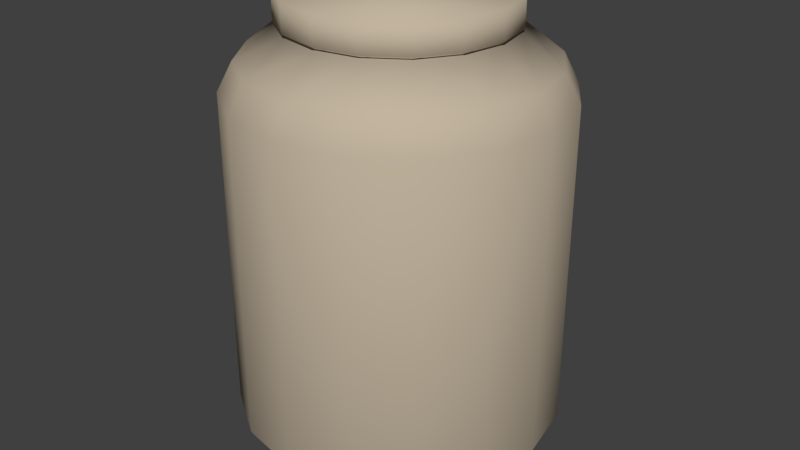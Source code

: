 # Source: creatine.blend  (saved by Blender 2.79.0; exported with 4.5.12 LTS)
import bpy
from mathutils import Matrix  # noqa: F401  (used for matrix-valued properties, if any)

bpy.ops.wm.read_factory_settings(use_empty=True)
scene = bpy.context.scene
scene.name = 'Scene'

# ---- collections
col_collection_1 = bpy.data.collections.new('Collection 1'); scene.collection.children.link(col_collection_1)

# ---- materials (node trees are filled in below, after node groups)
mat_creatine = bpy.data.materials.new('Creatine')
mat_creatine.alpha_threshold = 0.0
mat_creatine.use_transparent_shadow = False
mat_creatine.diffuse_color = (0.5382, 0.455, 0.345, 1.0)
mat_creatine.roughness = 0.5
mat_creatine.specular_intensity = 0.0
mat_creatinewhite = bpy.data.materials.new('CreatineWhite')
mat_creatinewhite.alpha_threshold = 0.0
mat_creatinewhite.use_transparent_shadow = False
mat_creatinewhite.diffuse_color = (1.0, 0.9699, 0.9699, 1.0)
mat_creatinewhite.roughness = 0.5
mat_creatinewhite.specular_intensity = 0.0
mat_creatinewhite.line_color = (0.0, 0.0, 0.0, 1.0)

# ---- material node trees

# ---- world
world_world = bpy.data.worlds.new('World'); scene.world = world_world
world_world.color = (0.05088, 0.05088, 0.05088)
world_world.use_sun_shadow = False
world_world.sun_shadow_jitter_overblur = 0.0
world_world.cycles.sampling_method = 'MANUAL'

# ---- meshes
me_cylinder = bpy.data.meshes.new('Cylinder')
me_cylinder.from_pydata([(0.0, 1.0, -1.0), (0.0, 1.0, 1.0), (0.3827, 0.9239, -1.0), (0.3827, 0.9239, 1.0), (0.7071, 0.7071, -1.0), (0.7071, 0.7071, 1.0), (0.9239, 0.3827, -1.0), (0.9239, 0.3827, 1.0), (1.0, -4.371e-08, -1.0), (1.0, -4.371e-08, 1.0), (0.9239, -0.3827, -1.0), (0.9239, -0.3827, 1.0), (0.7071, -0.7071, -1.0), (0.7071, -0.7071, 1.0), (0.3827, -0.9239, -1.0), (0.3827, -0.9239, 1.0), (1.51e-07, -1.0, -1.0), (1.51e-07, -1.0, 1.0), (-0.3827, -0.9239, -1.0), (-0.3827, -0.9239, 1.0), (-0.7071, -0.7071, -1.0), (-0.7071, -0.7071, 1.0), (-0.9239, -0.3827, -1.0), (-0.9239, -0.3827, 1.0), (-1.0, 1.192e-08, -1.0), (-1.0, 1.192e-08, 1.0), (-0.9239, 0.3827, -1.0), (-0.9239, 0.3827, 1.0), (-0.7071, 0.7071, -1.0), (-0.7071, 0.7071, 1.0), (-0.3827, 0.9239, -1.0), (-0.3827, 0.9239, 1.0), (6.232e-09, 0.8327, -1.274), (0.3187, 0.7693, -1.274), (0.5888, 0.5888, -1.274), (0.7693, 0.3187, -1.274), (0.8327, -3.453e-08, -1.274), (0.7693, -0.3187, -1.274), (0.5888, -0.5888, -1.274), (0.3187, -0.7693, -1.274), (1.32e-07, -0.8327, -1.274), (-0.3187, -0.7693, -1.274), (-0.5888, -0.5888, -1.274), (-0.7693, -0.3187, -1.274), (-0.8327, 1.18e-08, -1.274), (-0.7693, 0.3187, -1.274), (-0.5888, 0.5888, -1.274), (-0.3187, 0.7693, -1.274), (6.201e-09, 0.9088, 1.177), (0.3478, 0.8396, 1.177), (0.6426, 0.6426, 1.177), (0.8396, 0.3478, 1.177), (0.9088, -3.871e-08, 1.177), (0.8396, -0.3478, 1.177), (0.6426, -0.6426, 1.177), (0.3478, -0.8396, 1.177), (1.434e-07, -0.9088, 1.177), (-0.3478, -0.8396, 1.177), (-0.6426, -0.6426, 1.177), (-0.8396, -0.3478, 1.177), (-0.9088, 1.186e-08, 1.177), (-0.8396, 0.3478, 1.177), (-0.6426, 0.6426, 1.177), (-0.3478, 0.8396, 1.177), (2.118e-08, 0.6811, 1.394), (0.2606, 0.6292, 1.394), (0.4816, 0.4816, 1.394), (0.6292, 0.2606, 1.394), (0.6811, -3.191e-08, 1.394), (0.6292, -0.2606, 1.394), (0.4816, -0.4816, 1.394), (0.2606, -0.6292, 1.394), (1.24e-07, -0.6811, 1.394), (-0.2606, -0.6292, 1.394), (-0.4816, -0.4816, 1.394), (-0.6292, -0.2606, 1.394), (-0.6811, 5.982e-09, 1.394), (-0.6292, 0.2606, 1.394), (-0.4816, 0.4816, 1.394), (-0.2606, 0.6292, 1.394), (2.118e-08, 0.6811, 1.563), (0.2606, 0.6292, 1.563), (0.4816, 0.4816, 1.563), (0.6292, 0.2606, 1.563), (0.6811, -3.191e-08, 1.563), (0.6292, -0.2606, 1.563), (0.4816, -0.4816, 1.563), (0.2606, -0.6292, 1.563), (1.24e-07, -0.6811, 1.563), (-0.2606, -0.6292, 1.563), (-0.4816, -0.4816, 1.563), (-0.6292, -0.2606, 1.563), (-0.6811, 5.982e-09, 1.563), (-0.6292, 0.2606, 1.563), (-0.4816, 0.4816, 1.563), (-0.2606, 0.6292, 1.563), (-0.4616, -0.4616, 1.379), (-0.6031, -0.2498, 1.379), (0.6031, 0.2498, 1.379), (0.6528, -3.01e-08, 1.379), (-0.6528, 6.218e-09, 1.379), (0.6031, -0.2498, 1.379), (-0.6031, 0.2498, 1.379), (0.4616, -0.4616, 1.379), (-0.4616, 0.4616, 1.379), (0.2498, -0.6031, 1.379), (-0.2498, 0.6031, 1.379), (1.227e-07, -0.6528, 1.379), (2.416e-08, 0.6528, 1.379), (0.2498, 0.6031, 1.379), (-0.2498, -0.6031, 1.379), (0.4616, 0.4616, 1.379)], [], [(0, 1, 3, 2), (2, 3, 5, 4), (4, 5, 7, 6), (6, 7, 9, 8), (8, 9, 11, 10), (10, 11, 13, 12), (12, 13, 15, 14), (14, 15, 17, 16), (16, 17, 19, 18), (18, 19, 21, 20), (20, 21, 23, 22), (22, 23, 25, 24), (24, 25, 27, 26), (26, 27, 29, 28), (17, 15, 55, 56), (28, 29, 31, 30), (30, 31, 1, 0), (10, 12, 38, 37), (32, 33, 34, 35, 36, 37, 38, 39, 40, 41, 42, 43, 44, 45, 46, 47), (20, 22, 43, 42), (30, 0, 32, 47), (6, 8, 36, 35), (16, 18, 41, 40), (26, 28, 46, 45), (2, 4, 34, 33), (12, 14, 39, 38), (22, 24, 44, 43), (8, 10, 37, 36), (18, 20, 42, 41), (28, 30, 47, 46), (4, 6, 35, 34), (14, 16, 40, 39), (24, 26, 45, 44), (0, 2, 33, 32), (97, 96, 74, 75), (3, 1, 48, 49), (27, 25, 60, 61), (13, 11, 53, 54), (23, 21, 58, 59), (1, 31, 63, 48), (9, 7, 51, 52), (19, 17, 56, 57), (29, 27, 61, 62), (5, 3, 49, 50), (15, 13, 54, 55), (25, 23, 59, 60), (11, 9, 52, 53), (21, 19, 57, 58), (31, 29, 62, 63), (7, 5, 50, 51), (65, 64, 80, 81), (99, 98, 67, 68), (100, 97, 75, 76), (101, 99, 68, 69), (102, 100, 76, 77), (103, 101, 69, 70), (104, 102, 77, 78), (105, 103, 70, 71), (106, 104, 78, 79), (107, 105, 71, 72), (109, 108, 64, 65), (108, 106, 79, 64), (110, 107, 72, 73), (111, 109, 65, 66), (96, 110, 73, 74), (98, 111, 66, 67), (81, 80, 95, 94, 93, 92, 91, 90, 89, 88, 87, 86, 85, 84, 83, 82), (64, 79, 95, 80), (73, 72, 88, 89), (66, 65, 81, 82), (74, 73, 89, 90), (67, 66, 82, 83), (75, 74, 90, 91), (68, 67, 83, 84), (76, 75, 91, 92), (69, 68, 84, 85), (77, 76, 92, 93), (70, 69, 85, 86), (78, 77, 93, 94), (71, 70, 86, 87), (79, 78, 94, 95), (72, 71, 87, 88), (51, 50, 111, 98), (58, 57, 110, 96), (50, 49, 109, 111), (57, 56, 107, 110), (48, 63, 106, 108), (49, 48, 108, 109), (56, 55, 105, 107), (63, 62, 104, 106), (55, 54, 103, 105), (62, 61, 102, 104), (54, 53, 101, 103), (61, 60, 100, 102), (53, 52, 99, 101), (60, 59, 97, 100), (52, 51, 98, 99), (59, 58, 96, 97)])
me_cylinder.polygons.foreach_set('use_smooth', [True] * 98)
_uv = me_cylinder.uv_layers.new(name='UVMap')
_uv.uv.foreach_set('vector', [0.4012, 0.04976, 0.4012, 0.4086, 0.3441, 0.4082, 0.3441, 0.04935, 0.9181, 0.04935, 0.9181, 0.4082, 0.861, 0.4086, 0.861, 0.04976, 0.861, 0.04976, 0.861, 0.4086, 0.7864, 0.4088, 0.7864, 0.04998, 0.7864, 0.04998, 0.7864, 0.4088, 0.7057, 0.4088, 0.7057, 0.04998, 0.7057, 0.04998, 0.7057, 0.4088, 0.6311, 0.4086, 0.6311, 0.04976, 0.3441, 0.04935, 0.3441, 0.4082, 0.287, 0.4086, 0.287, 0.04976, 0.287, 0.04976, 0.287, 0.4086, 0.2124, 0.4088, 0.2124, 0.04998, 0.2124, 0.04998, 0.2124, 0.4088, 0.1317, 0.4088, 0.1317, 0.04998, 0.1317, 0.04998, 0.1317, 0.4088, 0.05709, 0.4086, 0.05709, 0.04976, 0.05709, 0.04976, 0.05709, 0.4086, 6.167e-08, 0.4082, 0.0, 0.04935, 0.2299, 0.4898, 0.2299, 0.8487, 0.1553, 0.8489, 0.1553, 0.4901, 0.1553, 0.4901, 0.1553, 0.8489, 0.07459, 0.8489, 0.07459, 0.4901, 0.07459, 0.4901, 0.07459, 0.8489, 2.467e-08, 0.8487, 0.0, 0.4898, 0.6311, 0.04976, 0.6311, 0.4086, 0.5565, 0.4088, 0.5565, 0.04998, 0.1317, 0.4088, 0.2124, 0.4088, 0.2087, 0.4404, 0.1354, 0.4404, 0.5565, 0.04998, 0.5565, 0.4088, 0.4758, 0.4088, 0.4758, 0.04998, 0.4758, 0.04998, 0.4758, 0.4088, 0.4012, 0.4086, 0.4012, 0.04976, 0.3441, 0.04935, 0.287, 0.04976, 0.2678, 0.0003425, 0.3153, 0.0, 0.5579, 0.7112, 0.4957, 0.7335, 0.4285, 0.7335, 0.3664, 0.7112, 0.3189, 0.67, 0.2931, 0.6161, 0.2931, 0.5578, 0.3189, 0.5039, 0.3664, 0.4627, 0.4285, 0.4404, 0.4957, 0.4404, 0.5579, 0.4627, 0.6054, 0.5039, 0.6311, 0.5578, 0.6311, 0.6161, 0.6054, 0.67, 0.2299, 0.4898, 0.1553, 0.4901, 0.1486, 0.4406, 0.2107, 0.4404, 0.4758, 0.04998, 0.4012, 0.04976, 0.4204, 0.0003425, 0.4825, 0.0005278, 0.7864, 0.04998, 0.7057, 0.04998, 0.7125, 0.0005278, 0.7797, 0.0005278, 0.1317, 0.04998, 0.05709, 0.04976, 0.07632, 0.0003425, 0.1384, 0.0005278, 0.6311, 0.04976, 0.5565, 0.04998, 0.5498, 0.0005278, 0.6119, 0.0003425, 0.9181, 0.04935, 0.861, 0.04976, 0.8418, 0.0003424, 0.8893, 0.0, 0.287, 0.04976, 0.2124, 0.04998, 0.2057, 0.0005278, 0.2678, 0.0003425, 0.1553, 0.4901, 0.07459, 0.4901, 0.08135, 0.4406, 0.1486, 0.4406, 0.7057, 0.04998, 0.6311, 0.04976, 0.6504, 0.0003424, 0.7125, 0.0005278, 0.05709, 0.04976, 0.0, 0.04935, 0.02878, 2.139e-08, 0.07632, 0.0003425, 0.5565, 0.04998, 0.4758, 0.04998, 0.4825, 0.0005278, 0.5498, 0.0005278, 0.861, 0.04976, 0.7864, 0.04998, 0.7797, 0.0005278, 0.8418, 0.0003424, 0.2124, 0.04998, 0.1317, 0.04998, 0.1384, 0.0005278, 0.2057, 0.0005278, 0.07459, 0.4901, 0.0, 0.4898, 0.01923, 0.4404, 0.08135, 0.4406, 0.4012, 0.04976, 0.3441, 0.04935, 0.3729, 0.0, 0.4204, 0.0003425, 0.319, 0.9184, 0.3563, 0.9507, 0.3531, 0.955, 0.3142, 0.9213, 0.3441, 0.4082, 0.4012, 0.4086, 0.4117, 0.4402, 0.3598, 0.4398, 2.467e-08, 0.8487, 0.07459, 0.8489, 0.07827, 0.8805, 0.01048, 0.8803, 0.287, 0.4086, 0.3441, 0.4082, 0.3284, 0.4398, 0.2765, 0.4402, 0.1553, 0.8489, 0.2299, 0.8487, 0.2194, 0.8803, 0.1516, 0.8805, 0.4012, 0.4086, 0.4758, 0.4088, 0.4795, 0.4404, 0.4117, 0.4402, 0.7057, 0.4088, 0.7864, 0.4088, 0.7828, 0.4404, 0.7094, 0.4404, 0.05709, 0.4086, 0.1317, 0.4088, 0.1354, 0.4404, 0.06757, 0.4402, 0.5565, 0.4088, 0.6311, 0.4086, 0.6206, 0.4402, 0.5528, 0.4404, 0.861, 0.4086, 0.9181, 0.4082, 0.9024, 0.4398, 0.8506, 0.4402, 0.2124, 0.4088, 0.287, 0.4086, 0.2765, 0.4402, 0.2087, 0.4404, 0.07459, 0.8489, 0.1553, 0.8489, 0.1516, 0.8805, 0.07827, 0.8805, 0.6311, 0.4086, 0.7057, 0.4088, 0.7094, 0.4404, 0.6416, 0.4402, 6.167e-08, 0.4082, 0.05709, 0.4086, 0.06757, 0.4402, 0.01569, 0.4398, 0.4758, 0.4088, 0.5565, 0.4088, 0.5528, 0.4404, 0.4795, 0.4404, 0.7864, 0.4088, 0.861, 0.4086, 0.8506, 0.4402, 0.7828, 0.4404, 0.2654, 0.6436, 0.2652, 0.6774, 0.23, 0.6774, 0.2303, 0.6437, 0.5638, 0.8305, 0.5437, 0.7883, 0.5485, 0.7855, 0.5696, 0.8295, 0.2989, 0.8762, 0.319, 0.9184, 0.3142, 0.9213, 0.2931, 0.8772, 0.5638, 0.8762, 0.5638, 0.8305, 0.5696, 0.8295, 0.5696, 0.8772, 0.2989, 0.8305, 0.2989, 0.8762, 0.2931, 0.8772, 0.2931, 0.8295, 0.5437, 0.9184, 0.5638, 0.8762, 0.5696, 0.8772, 0.5485, 0.9213, 0.319, 0.7883, 0.2989, 0.8305, 0.2931, 0.8295, 0.3142, 0.7855, 0.5064, 0.9507, 0.5437, 0.9184, 0.5485, 0.9213, 0.5096, 0.955, 0.3563, 0.756, 0.319, 0.7883, 0.3142, 0.7855, 0.3531, 0.7517, 0.4577, 0.9682, 0.5064, 0.9507, 0.5096, 0.955, 0.4588, 0.9732, 0.4577, 0.7385, 0.405, 0.7385, 0.4039, 0.7335, 0.4588, 0.7335, 0.405, 0.7385, 0.3563, 0.756, 0.3531, 0.7517, 0.4039, 0.7335, 0.405, 0.9682, 0.4577, 0.9682, 0.4588, 0.9732, 0.4039, 0.9732, 0.5064, 0.756, 0.4577, 0.7385, 0.4588, 0.7335, 0.5096, 0.7517, 0.3563, 0.9507, 0.405, 0.9682, 0.4039, 0.9732, 0.3531, 0.955, 0.5437, 0.7883, 0.5064, 0.756, 0.5096, 0.7517, 0.5485, 0.7855, 0.7968, 0.7603, 0.8476, 0.7785, 0.8865, 0.8122, 0.9076, 0.8563, 0.9076, 0.904, 0.8865, 0.948, 0.8476, 0.9818, 0.7968, 1.0, 0.7419, 1.0, 0.691, 0.9818, 0.6522, 0.948, 0.6311, 0.904, 0.6311, 0.8563, 0.6522, 0.8122, 0.691, 0.7785, 0.7419, 0.7603, 0.2652, 0.6774, 0.2651, 0.7214, 0.2299, 0.7215, 0.23, 0.6774, 0.2652, 0.4741, 0.2651, 0.5182, 0.2299, 0.5182, 0.2301, 0.4741, 0.9534, 0.1358, 0.9536, 0.1696, 0.9185, 0.1695, 0.9182, 0.1358, 0.2656, 0.4404, 0.2652, 0.4741, 0.2301, 0.4741, 0.2304, 0.4404, 0.9533, 0.09179, 0.9534, 0.1358, 0.9182, 0.1358, 0.9181, 0.09174, 0.9533, 0.2613, 0.9535, 0.3053, 0.9183, 0.3053, 0.9181, 0.2613, 0.9534, 0.0441, 0.9533, 0.09179, 0.9181, 0.09174, 0.9182, 0.04405, 0.9533, 0.2136, 0.9533, 0.2613, 0.9181, 0.2613, 0.9181, 0.2136, 0.9536, 5.036e-05, 0.9534, 0.0441, 0.9182, 0.04405, 0.9185, 0.0, 0.9535, 0.1696, 0.9533, 0.2136, 0.9181, 0.2136, 0.9183, 0.1696, 0.2652, 0.6099, 0.2656, 0.6436, 0.2304, 0.6436, 0.2301, 0.6099, 0.2652, 0.7691, 0.2654, 0.8131, 0.2303, 0.8132, 0.23, 0.7691, 0.2651, 0.5659, 0.2652, 0.6099, 0.2301, 0.6099, 0.2299, 0.5659, 0.2651, 0.7214, 0.2652, 0.7691, 0.23, 0.7691, 0.2299, 0.7215, 0.2651, 0.5182, 0.2651, 0.5659, 0.2299, 0.5659, 0.2299, 0.5182, 0.7111, 0.7359, 0.6592, 0.6909, 0.7032, 0.6654, 0.7405, 0.6977, 0.9719, 0.5098, 1.0, 0.5685, 0.948, 0.5775, 0.9279, 0.5353, 0.6592, 0.6909, 0.6311, 0.6322, 0.6831, 0.6232, 0.7032, 0.6654, 1.0, 0.5685, 1.0, 0.6322, 0.948, 0.6232, 0.948, 0.5775, 0.6311, 0.5685, 0.6592, 0.5098, 0.7032, 0.5353, 0.6831, 0.5775, 0.6311, 0.6322, 0.6311, 0.5685, 0.6831, 0.5775, 0.6831, 0.6232, 1.0, 0.6322, 0.9719, 0.6909, 0.9279, 0.6654, 0.948, 0.6232, 0.6592, 0.5098, 0.7111, 0.4648, 0.7405, 0.503, 0.7032, 0.5353, 0.9719, 0.6909, 0.92, 0.7359, 0.8906, 0.6977, 0.9279, 0.6654, 0.7111, 0.4648, 0.7789, 0.4404, 0.7892, 0.4855, 0.7405, 0.503, 0.92, 0.7359, 0.8522, 0.7603, 0.8419, 0.7152, 0.8906, 0.6977, 0.7789, 0.4404, 0.8522, 0.4404, 0.8419, 0.4855, 0.7892, 0.4855, 0.8522, 0.7603, 0.7789, 0.7603, 0.7892, 0.7152, 0.8419, 0.7152, 0.8522, 0.4404, 0.92, 0.4648, 0.8906, 0.503, 0.8419, 0.4855, 0.7789, 0.7603, 0.7111, 0.7359, 0.7405, 0.6977, 0.7892, 0.7152, 0.92, 0.4648, 0.9719, 0.5098, 0.9279, 0.5353, 0.8906, 0.503])
me_cylinder.materials.append(mat_creatine)
me_cylinder.use_remesh_preserve_volume = False
me_cylinder.use_remesh_preserve_attributes = False
me_cylinder.use_mirror_vertex_groups = False
me_cylinder.update()
me_cube = bpy.data.meshes.new('Cube')
me_cube.from_pydata([], [], [])
me_cube.materials.append(mat_creatinewhite)
me_cube.use_remesh_preserve_volume = False
me_cube.use_remesh_preserve_attributes = False
me_cube.use_mirror_vertex_groups = False
me_cube.update()

# ---- objects
ob_cylinder = bpy.data.objects.new('Cylinder', me_cylinder)
ob_cube = bpy.data.objects.new('Cube', me_cube)

# ---- transforms, parenting, visibility, modifiers, constraints
ob_cylinder.location = (0.0, 0.0, 0.0)
ob_cylinder.lineart.crease_threshold = 0.0
ob_cube.location = (0.0, 0.0, 0.0)
ob_cube.lock_rotations_4d = False
ob_cube.empty_display_type = 'ARROWS'
ob_cube.lineart.crease_threshold = 0.0

# ---- collection membership
col_collection_1.objects.link(ob_cylinder)
col_collection_1.objects.link(ob_cube)

# ---- scene / render settings (as saved in the file)
scene.frame_start = 1; scene.frame_end = 250; scene.frame_set(1)
scene.render.engine = 'BLENDER_EEVEE_NEXT'
scene.render.resolution_percentage = 50
scene.render.dither_intensity = 0.0
scene.cycles.use_denoising = False
scene.cycles.samples = 128
scene.cycles.sampling_pattern = 'TABULATED_SOBOL'
scene.cycles.use_adaptive_sampling = False
scene.cycles.use_light_tree = False
scene.cycles.blur_glossy = 0.0
scene.cycles.sample_clamp_indirect = 0.0
scene.view_settings.view_transform = 'Standard'
bpy.context.view_layer.update()

# ---- added for rendering (the .blend has no active camera and no usable light): camera, sun
cam_auto = bpy.data.cameras.new('AutoCamera')
cam_auto.lens = 50.0
cam_auto.sensor_width = 36.0
cam_auto.clip_end = 1000.0
ob_auto_camera = bpy.data.objects.new('AutoCamera', cam_auto)
scene.collection.objects.link(ob_auto_camera)
ob_auto_camera.location = (3.70693, -4.44832, 3.1101)
ob_auto_camera.rotation_euler = (1.09748, -7.21219e-08, 0.694738)
scene.camera = ob_auto_camera
light_auto_sun = bpy.data.lights.new('AutoSun', 'SUN')
light_auto_sun.energy = 3.0
light_auto_sun.angle = 0.0523599
ob_auto_sun = bpy.data.objects.new('AutoSun', light_auto_sun)
scene.collection.objects.link(ob_auto_sun)
ob_auto_sun.rotation_euler = (0.872665, 0.174533, 0.523599)
bpy.context.view_layer.update()
